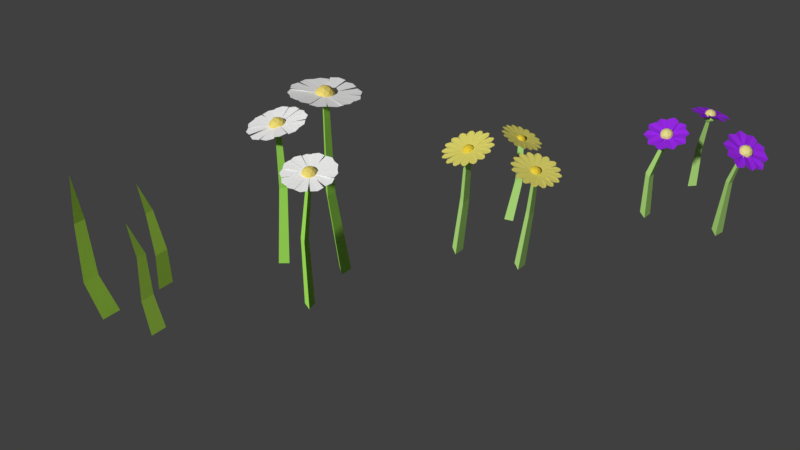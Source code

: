 # Source: flowerGrass.blend  (saved by Blender 2.79.0; exported with 4.5.12 LTS)
import bpy
from mathutils import Matrix  # noqa: F401  (used for matrix-valued properties, if any)

bpy.ops.wm.read_factory_settings(use_empty=True)
scene = bpy.context.scene
scene.name = 'Scene'

# ---- collections
col_collection_1 = bpy.data.collections.new('Collection 1'); scene.collection.children.link(col_collection_1)

# ---- materials (node trees are filled in below, after node groups)
mat_flowerstalk = bpy.data.materials.new('FlowerStalk')
mat_flowerstalk.alpha_threshold = 0.0
mat_flowerstalk.use_transparent_shadow = False
mat_flowerstalk.diffuse_color = (0.4746, 0.8, 0.2209, 1.0)
mat_flowerstalk.roughness = 0.5
mat_flowerstalk.specular_intensity = 0.0
mat_blossoms_002 = bpy.data.materials.new('Blossoms.002')
mat_blossoms_002.alpha_threshold = 0.0
mat_blossoms_002.use_transparent_shadow = False
mat_blossoms_002.diffuse_color = (0.3248, 0.02339, 0.8, 1.0)
mat_blossoms_002.roughness = 0.5
mat_blossoms_002.specular_intensity = 0.0
mat_core_002 = bpy.data.materials.new('Core.002')
mat_core_002.alpha_threshold = 0.0
mat_core_002.use_transparent_shadow = False
mat_core_002.diffuse_color = (0.8, 0.7196, 0.2568, 1.0)
mat_core_002.roughness = 0.5
mat_core_002.specular_intensity = 0.0
mat_blossoms = bpy.data.materials.new('Blossoms')
mat_blossoms.alpha_threshold = 0.0
mat_blossoms.use_transparent_shadow = False
mat_blossoms.diffuse_color = (0.8, 0.7314, 0.1603, 1.0)
mat_blossoms.roughness = 0.5
mat_core = bpy.data.materials.new('Core')
mat_core.alpha_threshold = 0.0
mat_core.use_transparent_shadow = False
mat_core.diffuse_color = (0.8, 0.5939, 0.04274, 1.0)
mat_core.roughness = 0.5
mat_core.specular_intensity = 0.0
mat_material_001 = bpy.data.materials.new('Material.001')
mat_material_001.alpha_threshold = 0.0
mat_material_001.use_transparent_shadow = False
mat_material_001.diffuse_color = (0.4726, 0.8, 0.09584, 1.0)
mat_material_001.roughness = 0.5
mat_material_001.specular_intensity = 0.0
mat_flowerstalk_001 = bpy.data.materials.new('FlowerStalk.001')
mat_flowerstalk_001.alpha_threshold = 0.0
mat_flowerstalk_001.use_transparent_shadow = False
mat_flowerstalk_001.diffuse_color = (0.3748, 0.8, 0.108, 1.0)
mat_flowerstalk_001.roughness = 0.5
mat_blossoms_001 = bpy.data.materials.new('Blossoms.001')
mat_blossoms_001.alpha_threshold = 0.0
mat_blossoms_001.use_transparent_shadow = False
mat_blossoms_001.diffuse_color = (1.0, 1.0, 1.0, 1.0)
mat_blossoms_001.roughness = 0.5
mat_blossoms_001.specular_intensity = 0.0
mat_core_001 = bpy.data.materials.new('Core.001')
mat_core_001.alpha_threshold = 0.0
mat_core_001.use_transparent_shadow = False
mat_core_001.diffuse_color = (0.8, 0.6545, 0.1583, 1.0)
mat_core_001.roughness = 0.5
mat_core_001.specular_intensity = 0.0

# ---- material node trees

# ---- world
world_world = bpy.data.worlds.new('World'); scene.world = world_world
world_world.color = (0.05088, 0.05088, 0.05088)
world_world.use_sun_shadow = False
world_world.sun_shadow_jitter_overblur = 0.0
world_world.cycles.sampling_method = 'MANUAL'

# ---- cameras
cam_camera_001 = bpy.data.cameras.new('Camera.001')
cam_camera_001.clip_end = 100.0
cam_camera_001.lens = 35.0
cam_camera_001.sensor_width = 32.0
cam_camera_001.sensor_height = 18.0
cam_camera_001.display_size = 2.0
cam_camera_001.dof.focus_distance = 0.0
cam_camera_001.dof.aperture_fstop = 128.0
cam_camera_001.dof.aperture_blades = 6

# ---- meshes
me_cylinder_005 = bpy.data.meshes.new('Cylinder.005')
me_cylinder_005.from_pydata([(-0.008511, -0.05115, -0.01182), (-0.0155, -0.0566, 0.05868), (-0.001182, -0.06384, -0.01182), (-0.009889, -0.06631, 0.05868), (-0.01584, -0.06384, -0.01182), (-0.02111, -0.06631, 0.05868), (-0.009779, -0.04939, 0.1248), (-0.0067, -0.05472, 0.1248), (-0.01286, -0.05472, 0.1248), (-0.006932, -0.04552, 0.1327), (-0.002874, -0.04744, 0.1317), (-0.01963, -0.05036, 0.1326), (-0.01589, -0.04694, 0.1339), (-0.01779, -0.06204, 0.129), (-0.02056, -0.05691, 0.1322), (-0.008611, -0.06394, 0.1327), (-0.0172, -0.05988, 0.1348), (-0.01562, -0.05063, 0.1373), (-0.006057, -0.04897, 0.1368), (-0.001727, -0.05719, 0.134), (-0.00934, -0.05754, 0.14), (-0.005641, -0.06365, 0.1273), (-0.01204, -0.06477, 0.1276), (2.569e-05, -0.05294, 0.1298), (-0.001031, -0.05914, 0.1281), (-0.01137, -0.05182, 0.1203), (-0.001551, -0.05466, 0.1245), (-0.006484, -0.04529, 0.1278), (-0.01737, -0.04718, 0.1283), (-0.01917, -0.05771, 0.1255), (-0.009393, -0.06234, 0.1231), (-0.002277, -0.05829, 0.1273), (-0.001349, -0.05285, 0.1288), (-0.01194, -0.06323, 0.1269), (-0.006323, -0.06225, 0.1266), (-0.01953, -0.05601, 0.1298), (-0.01699, -0.06084, 0.1281), (-0.01456, -0.04661, 0.132), (-0.01861, -0.05057, 0.1312), (-0.003894, -0.04802, 0.1305), (-0.00894, -0.04563, 0.1317), (-0.004278, -0.06155, 0.1337), (-0.01337, -0.06312, 0.1342), (-0.01749, -0.0553, 0.1369), (-0.01094, -0.04889, 0.1381), (-0.002776, -0.05275, 0.1361), (-0.008752, -0.06175, 0.1373), (-0.004706, -0.05779, 0.138), (-0.0138, -0.05936, 0.1385), (-0.01287, -0.05393, 0.1399), (-0.007251, -0.05295, 0.1397), (-0.005203, -0.06099, 0.1301), (0.0132, -0.06603, 0.128), (-0.003517, -0.05111, 0.1328), (0.01565, -0.0517, 0.1319), (-0.002487, -0.056, 0.13), (0.01957, -0.0593, 0.1283), (-0.01431, -0.06177, 0.1307), (-0.01352, -0.08045, 0.1264), (-0.004118, -0.05991, 0.1302), (0.001276, -0.07776, 0.1257), (-0.009015, -0.06242, 0.1288), (-0.005379, -0.08387, 0.1236), (-0.01753, -0.0535, 0.1342), (-0.03554, -0.05997, 0.1357), (-0.01323, -0.06244, 0.1312), (-0.02929, -0.07294, 0.1313), (-0.01734, -0.05852, 0.1315), (-0.03734, -0.06849, 0.1325), (-0.01008, -0.04799, 0.1349), (-0.02057, -0.03417, 0.1431), (-0.01775, -0.05486, 0.1337), (-0.03171, -0.04414, 0.1413), (-0.01542, -0.04968, 0.1339), (-0.02978, -0.03527, 0.1432), (-0.002769, -0.05267, 0.1324), (0.008675, -0.03807, 0.1373), (-0.01177, -0.04804, 0.1347), (-0.004388, -0.03136, 0.1406), (-0.006378, -0.0483, 0.1329), (0.004678, -0.02993, 0.1393), (-0.002103, -0.05637, 0.1298), (0.01602, -0.05036, 0.1318), (-0.006693, -0.04757, 0.1328), (0.009356, -0.03759, 0.1361), (-0.00266, -0.05074, 0.1303), (0.0174, -0.04135, 0.1335), (-0.009185, -0.063, 0.1285), (0.002672, -0.07782, 0.1256), (-0.001867, -0.05577, 0.1298), (0.01329, -0.06733, 0.1276), (-0.004152, -0.06049, 0.1276), (0.01171, -0.07598, 0.1247), (-0.01783, -0.05809, 0.1313), (-0.02906, -0.07353, 0.1293), (-0.008851, -0.06276, 0.129), (-0.01603, -0.08031, 0.126), (-0.01445, -0.06183, 0.1286), (-0.02526, -0.0812, 0.1257), (-0.01528, -0.04914, 0.1341), (-0.03311, -0.04397, 0.1389), (-0.01747, -0.05894, 0.1315), (-0.03629, -0.05818, 0.1351), (-0.01847, -0.05336, 0.132), (-0.03999, -0.04988, 0.137), (-0.005798, -0.04831, 0.133), (-0.005476, -0.03033, 0.1398), (-0.01606, -0.04971, 0.1337), (-0.02036, -0.03238, 0.1407), (-0.01127, -0.04676, 0.1329), (-0.0136, -0.02603, 0.1409), (-0.004619, -0.05916, 0.1227), (-0.01498, -0.06095, 0.1232), (-0.01967, -0.05204, 0.1263), (-0.01221, -0.04474, 0.1276), (-0.002909, -0.04913, 0.1254), (-0.01039, -0.05749, 0.1202), (-0.005779, -0.05297, 0.121), (-0.01614, -0.05477, 0.1216), (-0.01508, -0.04858, 0.1232), (-0.008679, -0.04747, 0.1229), (0.05234, 0.02414, -0.01936), (0.04758, 0.02198, 0.07428), (0.03692, 0.02682, -0.01936), (0.03891, 0.02348, 0.07428), (0.04695, 0.03884, -0.01936), (0.04454, 0.03023, 0.07428), (0.05411, 0.02443, 0.1265), (0.04882, 0.02535, 0.1265), (0.05226, 0.02947, 0.1265), (0.05667, 0.01715, 0.1326), (0.05226, 0.01636, 0.1346), (0.06333, 0.02917, 0.128), (0.06313, 0.02385, 0.1296), (0.05413, 0.03836, 0.1303), (0.06057, 0.03548, 0.1296), (0.04912, 0.03427, 0.139), (0.05845, 0.03593, 0.1347), (0.06336, 0.02681, 0.1341), (0.05706, 0.01951, 0.1379), (0.04826, 0.02412, 0.1409), (0.05736, 0.02892, 0.1423), (0.04366, 0.03236, 0.1357), (0.04789, 0.03725, 0.1332), (0.04637, 0.01945, 0.1366), (0.04309, 0.02556, 0.1371), (0.04885, 0.02574, 0.1222), (0.04329, 0.02207, 0.132), (0.05331, 0.01682, 0.1286), (0.06048, 0.02513, 0.1242), (0.0549, 0.03552, 0.1249), (0.04427, 0.03363, 0.1298), (0.04386, 0.02561, 0.1354), (0.04674, 0.02025, 0.1351), (0.04807, 0.03587, 0.132), (0.04437, 0.03157, 0.1343), (0.05873, 0.03413, 0.1278), (0.05356, 0.03684, 0.1295), (0.0611, 0.0228, 0.1285), (0.06161, 0.02877, 0.1274), (0.05191, 0.01754, 0.1333), (0.0574, 0.01851, 0.1308), (0.04784, 0.02949, 0.1411), (0.05383, 0.03644, 0.1375), (0.0622, 0.03205, 0.1346), (0.06138, 0.0224, 0.1365), (0.0525, 0.02082, 0.1405), (0.05319, 0.03231, 0.1419), (0.05268, 0.02635, 0.1431), (0.05867, 0.03329, 0.1394), (0.06156, 0.02793, 0.1391), (0.05785, 0.02364, 0.1413), (0.04642, 0.02968, 0.1373), (0.02968, 0.02285, 0.147), (0.05165, 0.01994, 0.1366), (0.03728, 0.008721, 0.146), (0.04685, 0.02365, 0.1367), (0.02858, 0.01306, 0.1479), (0.05293, 0.03593, 0.1335), (0.0407, 0.05189, 0.1375), (0.04626, 0.02807, 0.1376), (0.03103, 0.04049, 0.1434), (0.04761, 0.03331, 0.1348), (0.03148, 0.04997, 0.1406), (0.06136, 0.03058, 0.1316), (0.07201, 0.04724, 0.1262), (0.05211, 0.03584, 0.1347), (0.0586, 0.05487, 0.1307), (0.05713, 0.03493, 0.1314), (0.06719, 0.05588, 0.1259), (0.05915, 0.02118, 0.1339), (0.07842, 0.0153, 0.1301), (0.06054, 0.03193, 0.1316), (0.08044, 0.03089, 0.1268), (0.06152, 0.02596, 0.131), (0.08452, 0.02191, 0.1259), (0.05015, 0.02085, 0.1373), (0.05217, 0.0009349, 0.1417), (0.06019, 0.02227, 0.1328), (0.06672, 0.002985, 0.1352), (0.0551, 0.01924, 0.1342), (0.06012, -0.003779, 0.1382), (0.04623, 0.02375, 0.1369), (0.03754, 0.007326, 0.1455), (0.05561, 0.01879, 0.1337), (0.05115, 0.0001313, 0.1409), (0.04967, 0.01916, 0.1349), (0.04195, -0.001444, 0.1442), (0.04726, 0.03393, 0.1347), (0.03, 0.03969, 0.1441), (0.04639, 0.02308, 0.1368), (0.02873, 0.02395, 0.1472), (0.04435, 0.02867, 0.1356), (0.02384, 0.03257, 0.1472), (0.05751, 0.03486, 0.1307), (0.05686, 0.0553, 0.1293), (0.04747, 0.0335, 0.1352), (0.04229, 0.05332, 0.1358), (0.05165, 0.03613, 0.1317), (0.04822, 0.05977, 0.1312), (0.06176, 0.02539, 0.131), (0.07997, 0.03168, 0.1239), (0.05697, 0.03537, 0.1314), (0.07302, 0.04616, 0.1246), (0.06067, 0.0311, 0.1292), (0.08078, 0.04112, 0.1211), (0.05479, 0.01888, 0.1346), (0.06743, 0.002784, 0.1335), (0.06179, 0.02639, 0.1305), (0.0776, 0.01367, 0.1275), (0.05928, 0.02089, 0.1311), (0.07599, 0.003975, 0.1287), (0.04213, 0.02794, 0.1306), (0.04895, 0.03585, 0.1265), (0.05848, 0.03085, 0.1232), (0.05755, 0.01985, 0.1253), (0.04744, 0.01805, 0.1299), (0.04539, 0.03009, 0.1249), (0.04482, 0.0233, 0.1262), (0.05164, 0.03121, 0.122), (0.05492, 0.0251, 0.1216), (0.05071, 0.02021, 0.1242), (-0.04957, 0.03089, -0.00772), (-0.05714, 0.03194, 0.05677), (-0.06021, 0.03905, -0.00772), (-0.06528, 0.03819, 0.05677), (-0.04782, 0.04418, -0.00772), (-0.0558, 0.04212, 0.05677), (-0.04799, 0.03009, 0.1172), (-0.05209, 0.03324, 0.1172), (-0.04731, 0.03522, 0.1172), (-0.04894, 0.02558, 0.1244), (-0.05304, 0.02578, 0.1235), (-0.0399, 0.03411, 0.1244), (-0.04187, 0.02991, 0.1256), (-0.04554, 0.04334, 0.1211), (-0.04141, 0.03997, 0.124), (-0.05396, 0.04173, 0.1245), (-0.04529, 0.0413, 0.1264), (-0.04339, 0.03293, 0.1287), (-0.05089, 0.02819, 0.1282), (-0.05742, 0.03363, 0.1256), (-0.05111, 0.03658, 0.1311), (-0.05637, 0.04045, 0.1195), (-0.05135, 0.04364, 0.1198), (-0.05742, 0.02942, 0.1218), (-0.05869, 0.03502, 0.1203), (-0.04739, 0.03246, 0.1131), (-0.05668, 0.03142, 0.117), (-0.04924, 0.02523, 0.12), (-0.04069, 0.03063, 0.1205), (-0.04286, 0.04017, 0.1178), (-0.05274, 0.04065, 0.1157), (-0.05734, 0.03475, 0.1195), (-0.05622, 0.02983, 0.1209), (-0.0509, 0.0423, 0.1191), (-0.05531, 0.03951, 0.1189), (-0.04196, 0.03885, 0.1218), (-0.0458, 0.04205, 0.1203), (-0.04288, 0.02917, 0.1238), (-0.04084, 0.03393, 0.1231), (-0.05238, 0.02663, 0.1224), (-0.04728, 0.02638, 0.1235), (-0.05679, 0.0382, 0.1254), (-0.04965, 0.04271, 0.1258), (-0.04344, 0.03754, 0.1283), (-0.04673, 0.02983, 0.1294), (-0.05498, 0.03024, 0.1276), (-0.05308, 0.03993, 0.1286), (-0.05511, 0.03517, 0.1293), (-0.04798, 0.03968, 0.1297), (-0.04686, 0.03476, 0.1311), (-0.05127, 0.03197, 0.1308), (-0.05581, 0.03805, 0.1221), (-0.07313, 0.03588, 0.1202), (-0.05378, 0.02911, 0.1245), (-0.07019, 0.02291, 0.1238), (-0.05636, 0.03288, 0.122), (-0.07616, 0.02796, 0.1205), (-0.04838, 0.04189, 0.1227), (-0.05559, 0.05741, 0.1187), (-0.05635, 0.03676, 0.1222), (-0.06715, 0.04996, 0.118), (-0.05309, 0.04059, 0.1209), (-0.06366, 0.05745, 0.1161), (-0.04277, 0.03603, 0.1258), (-0.02982, 0.0478, 0.1272), (-0.04953, 0.04208, 0.1231), (-0.03963, 0.05658, 0.1232), (-0.04469, 0.04021, 0.1234), (-0.03127, 0.05563, 0.1243), (-0.04715, 0.02877, 0.1265), (-0.03345, 0.02075, 0.134), (-0.04306, 0.03726, 0.1254), (-0.02751, 0.03308, 0.1324), (-0.04322, 0.03207, 0.1256), (-0.02605, 0.0249, 0.1341), (-0.05496, 0.03017, 0.1242), (-0.05953, 0.01383, 0.1287), (-0.04573, 0.0294, 0.1263), (-0.04614, 0.01272, 0.1317), (-0.05038, 0.02774, 0.1247), (-0.0533, 0.008347, 0.1305), (-0.05682, 0.03306, 0.1218), (-0.07003, 0.02164, 0.1236), (-0.04986, 0.02723, 0.1246), (-0.05994, 0.01318, 0.1276), (-0.05438, 0.0285, 0.1223), (-0.06805, 0.01355, 0.1252), (-0.05315, 0.04114, 0.1206), (-0.06835, 0.04953, 0.118), (-0.05681, 0.03247, 0.1218), (-0.07366, 0.03695, 0.1198), (-0.05653, 0.03726, 0.1198), (-0.07535, 0.04481, 0.1171), (-0.04412, 0.04002, 0.1232), (-0.04003, 0.05699, 0.1214), (-0.05335, 0.04082, 0.1211), (-0.05341, 0.05817, 0.1184), (-0.04829, 0.04199, 0.1208), (-0.04593, 0.06215, 0.1181), (-0.04315, 0.03156, 0.1257), (-0.02627, 0.03342, 0.1302), (-0.04472, 0.0406, 0.1233), (-0.02855, 0.04655, 0.1267), (-0.04193, 0.03624, 0.1238), (-0.02253, 0.04083, 0.1284), (-0.05087, 0.02754, 0.1248), (-0.04486, 0.01223, 0.1309), (-0.0427, 0.03232, 0.1254), (-0.033, 0.01917, 0.1318), (-0.04571, 0.02814, 0.1246), (-0.03648, 0.01144, 0.132), (-0.05566, 0.0363, 0.1153), (-0.04754, 0.04144, 0.1158), (-0.04046, 0.03555, 0.1186), (-0.04421, 0.02676, 0.1198), (-0.05361, 0.02723, 0.1178), (-0.0502, 0.0369, 0.113), (-0.05252, 0.03148, 0.1138), (-0.0444, 0.03662, 0.1143), (-0.04312, 0.03101, 0.1158), (-0.04815, 0.02784, 0.1155)], [], [(0, 1, 3, 2), (2, 3, 5, 4), (1, 5, 8, 6), (4, 5, 1, 0), (5, 3, 7, 8), (3, 1, 6, 7), (24, 26, 23), (22, 30, 21), (14, 29, 13), (12, 28, 11), (10, 27, 9), (24, 111, 26), (21, 111, 24), (21, 30, 111), (22, 112, 30), (13, 112, 22), (13, 29, 112), (14, 113, 29), (11, 113, 14), (11, 28, 113), (12, 114, 28), (15, 41, 46), (16, 42, 48), (17, 43, 49), (18, 44, 50), (19, 45, 47), (47, 50, 20), (47, 45, 50), (45, 18, 50), (50, 49, 20), (50, 44, 49), (44, 17, 49), (49, 48, 20), (49, 43, 48), (43, 16, 48), (48, 46, 20), (48, 42, 46), (42, 15, 46), (46, 47, 20), (46, 41, 47), (41, 19, 47), (32, 45, 19), (32, 39, 45), (39, 18, 45), (40, 44, 18), (40, 37, 44), (37, 17, 44), (38, 43, 17), (38, 35, 43), (35, 16, 43), (36, 42, 16), (36, 33, 42), (33, 15, 42), (34, 41, 15), (34, 31, 41), (31, 19, 41), (39, 40, 18), (9, 114, 12), (9, 27, 114), (37, 38, 17), (10, 115, 27), (23, 115, 10), (35, 36, 16), (23, 26, 115), (111, 117, 26), (33, 34, 15), (116, 117, 111), (116, 25, 117), (31, 32, 19), (112, 116, 30), (118, 116, 112), (118, 25, 116), (113, 118, 29), (119, 118, 113), (119, 25, 118), (114, 119, 28), (120, 119, 114), (120, 25, 119), (115, 120, 27), (117, 120, 115), (117, 25, 120), (26, 117, 115), (27, 120, 114), (28, 119, 113), (29, 118, 112), (30, 116, 111), (55, 56, 54, 53), (51, 52, 56, 55), (61, 62, 60, 59), (57, 58, 62, 61), (67, 68, 66, 65), (63, 64, 68, 67), (73, 74, 72, 71), (69, 70, 74, 73), (79, 80, 78, 77), (75, 76, 80, 79), (85, 86, 84, 83), (81, 82, 86, 85), (91, 92, 90, 89), (87, 88, 92, 91), (97, 98, 96, 95), (93, 94, 98, 97), (103, 104, 102, 101), (99, 100, 104, 103), (109, 110, 108, 107), (105, 106, 110, 109), (121, 122, 124, 123), (123, 124, 126, 125), (122, 126, 129, 127), (125, 126, 122, 121), (126, 124, 128, 129), (124, 122, 127, 128), (145, 147, 144), (143, 151, 142), (135, 150, 134), (133, 149, 132), (131, 148, 130), (145, 232, 147), (142, 232, 145), (142, 151, 232), (143, 233, 151), (134, 233, 143), (134, 150, 233), (135, 234, 150), (132, 234, 135), (132, 149, 234), (133, 235, 149), (136, 162, 167), (137, 163, 169), (138, 164, 170), (139, 165, 171), (140, 166, 168), (168, 171, 141), (168, 166, 171), (166, 139, 171), (171, 170, 141), (171, 165, 170), (165, 138, 170), (170, 169, 141), (170, 164, 169), (164, 137, 169), (169, 167, 141), (169, 163, 167), (163, 136, 167), (167, 168, 141), (167, 162, 168), (162, 140, 168), (153, 166, 140), (153, 160, 166), (160, 139, 166), (161, 165, 139), (161, 158, 165), (158, 138, 165), (159, 164, 138), (159, 156, 164), (156, 137, 164), (157, 163, 137), (157, 154, 163), (154, 136, 163), (155, 162, 136), (155, 152, 162), (152, 140, 162), (160, 161, 139), (130, 235, 133), (130, 148, 235), (158, 159, 138), (131, 236, 148), (144, 236, 131), (156, 157, 137), (144, 147, 236), (232, 238, 147), (154, 155, 136), (237, 238, 232), (237, 146, 238), (152, 153, 140), (233, 237, 151), (239, 237, 233), (239, 146, 237), (234, 239, 150), (240, 239, 234), (240, 146, 239), (235, 240, 149), (241, 240, 235), (241, 146, 240), (236, 241, 148), (238, 241, 236), (238, 146, 241), (147, 238, 236), (148, 241, 235), (149, 240, 234), (150, 239, 233), (151, 237, 232), (176, 177, 175, 174), (172, 173, 177, 176), (182, 183, 181, 180), (178, 179, 183, 182), (188, 189, 187, 186), (184, 185, 189, 188), (194, 195, 193, 192), (190, 191, 195, 194), (200, 201, 199, 198), (196, 197, 201, 200), (206, 207, 205, 204), (202, 203, 207, 206), (212, 213, 211, 210), (208, 209, 213, 212), (218, 219, 217, 216), (214, 215, 219, 218), (224, 225, 223, 222), (220, 221, 225, 224), (230, 231, 229, 228), (226, 227, 231, 230), (242, 243, 245, 244), (244, 245, 247, 246), (243, 247, 250, 248), (246, 247, 243, 242), (247, 245, 249, 250), (245, 243, 248, 249), (266, 268, 265), (264, 272, 263), (256, 271, 255), (254, 270, 253), (252, 269, 251), (266, 353, 268), (263, 353, 266), (263, 272, 353), (264, 354, 272), (255, 354, 264), (255, 271, 354), (256, 355, 271), (253, 355, 256), (253, 270, 355), (254, 356, 270), (257, 283, 288), (258, 284, 290), (259, 285, 291), (260, 286, 292), (261, 287, 289), (289, 292, 262), (289, 287, 292), (287, 260, 292), (292, 291, 262), (292, 286, 291), (286, 259, 291), (291, 290, 262), (291, 285, 290), (285, 258, 290), (290, 288, 262), (290, 284, 288), (284, 257, 288), (288, 289, 262), (288, 283, 289), (283, 261, 289), (274, 287, 261), (274, 281, 287), (281, 260, 287), (282, 286, 260), (282, 279, 286), (279, 259, 286), (280, 285, 259), (280, 277, 285), (277, 258, 285), (278, 284, 258), (278, 275, 284), (275, 257, 284), (276, 283, 257), (276, 273, 283), (273, 261, 283), (281, 282, 260), (251, 356, 254), (251, 269, 356), (279, 280, 259), (252, 357, 269), (265, 357, 252), (277, 278, 258), (265, 268, 357), (353, 359, 268), (275, 276, 257), (358, 359, 353), (358, 267, 359), (273, 274, 261), (354, 358, 272), (360, 358, 354), (360, 267, 358), (355, 360, 271), (361, 360, 355), (361, 267, 360), (356, 361, 270), (362, 361, 356), (362, 267, 361), (357, 362, 269), (359, 362, 357), (359, 267, 362), (268, 359, 357), (269, 362, 356), (270, 361, 355), (271, 360, 354), (272, 358, 353), (297, 298, 296, 295), (293, 294, 298, 297), (303, 304, 302, 301), (299, 300, 304, 303), (309, 310, 308, 307), (305, 306, 310, 309), (315, 316, 314, 313), (311, 312, 316, 315), (321, 322, 320, 319), (317, 318, 322, 321), (327, 328, 326, 325), (323, 324, 328, 327), (333, 334, 332, 331), (329, 330, 334, 333), (339, 340, 338, 337), (335, 336, 340, 339), (345, 346, 344, 343), (341, 342, 346, 345), (351, 352, 350, 349), (347, 348, 352, 351)])
me_cylinder_005.polygons.foreach_set('material_index', [0, 0, 0, 0, 0, 0, 0, 0, 0, 0, 0, 0, 0, 0, 0, 0, 0, 0, 0, 0, 0, 2, 2, 2, 2, 2, 2, 2, 2, 2, 2, 2, 2, 2, 2, 2, 2, 2, 2, 2, 2, 2, 2, 2, 2, 2, 2, 2, 2, 2, 2, 2, 2, 2, 2, 2, 2, 0, 0, 2, 0, 0, 2, 0, 0, 2, 0, 0, 2, 0, 0, 0, 0, 0, 0, 0, 0, 0, 0, 0, 0, 0, 0, 0, 0, 0, 1, 1, 1, 1, 1, 1, 1, 1, 1, 1, 1, 1, 1, 1, 1, 1, 1, 1, 1, 1, 0, 0, 0, 0, 0, 0, 0, 0, 0, 0, 0, 0, 0, 0, 0, 0, 0, 0, 0, 0, 0, 2, 2, 2, 2, 2, 2, 2, 2, 2, 2, 2, 2, 2, 2, 2, 2, 2, 2, 2, 2, 2, 2, 2, 2, 2, 2, 2, 2, 2, 2, 2, 2, 2, 2, 2, 2, 0, 0, 2, 0, 0, 2, 0, 0, 2, 0, 0, 2, 0, 0, 0, 0, 0, 0, 0, 0, 0, 0, 0, 0, 0, 0, 0, 0, 0, 1, 1, 1, 1, 1, 1, 1, 1, 1, 1, 1, 1, 1, 1, 1, 1, 1, 1, 1, 1, 0, 0, 0, 0, 0, 0, 0, 0, 0, 0, 0, 0, 0, 0, 0, 0, 0, 0, 0, 0, 0, 2, 2, 2, 2, 2, 2, 2, 2, 2, 2, 2, 2, 2, 2, 2, 2, 2, 2, 2, 2, 2, 2, 2, 2, 2, 2, 2, 2, 2, 2, 2, 2, 2, 2, 2, 2, 0, 0, 2, 0, 0, 2, 0, 0, 2, 0, 0, 2, 0, 0, 0, 0, 0, 0, 0, 0, 0, 0, 0, 0, 0, 0, 0, 0, 0, 1, 1, 1, 1, 1, 1, 1, 1, 1, 1, 1, 1, 1, 1, 1, 1, 1, 1, 1, 1])
me_cylinder_005.materials.append(mat_flowerstalk)
me_cylinder_005.materials.append(mat_blossoms_002)
me_cylinder_005.materials.append(mat_core_002)
me_cylinder_005.use_remesh_preserve_volume = False
me_cylinder_005.use_remesh_preserve_attributes = False
me_cylinder_005.use_mirror_vertex_groups = False
me_cylinder_005.update()
me_cylinder_003 = bpy.data.meshes.new('Cylinder.003')
me_cylinder_003.from_pydata([(-0.008396, -0.05087, -0.01936), (-0.01365, -0.04463, 0.06909), (-0.0005688, -0.06442, -0.01936), (-0.007395, -0.05547, 0.06909), (-0.01622, -0.06442, -0.01936), (-0.01991, -0.05547, 0.06909), (-0.008396, -0.04737, 0.1571), (-0.003802, -0.05533, 0.1571), (-0.01299, -0.05533, 0.1571), (-0.008072, -0.04259, 0.1625), (-0.001884, -0.04487, 0.1622), (-0.01844, -0.04908, 0.1596), (-0.01439, -0.0442, 0.1615), (-0.01496, -0.06066, 0.1562), (-0.01865, -0.05536, 0.1576), (-0.006569, -0.06001, 0.1591), (-0.01453, -0.05708, 0.1594), (-0.01425, -0.04898, 0.162), (-0.006116, -0.04692, 0.1633), (-0.001366, -0.05373, 0.1615), (-0.008863, -0.05453, 0.1649), (-0.002454, -0.06133, 0.157), (-0.008776, -0.06294, 0.156), (0.001805, -0.05017, 0.1609), (0.001588, -0.05646, 0.1589), (-0.00772, -0.04993, 0.1502), (0.001409, -0.05201, 0.1558), (-0.004868, -0.043, 0.1581), (-0.01562, -0.04573, 0.1564), (-0.01599, -0.05643, 0.153), (-0.005468, -0.06031, 0.1526), (-0.0007536, -0.05518, 0.1577), (-0.0005888, -0.05042, 0.1592), (-0.008596, -0.06008, 0.1556), (-0.003812, -0.05887, 0.1563), (-0.01607, -0.05435, 0.1568), (-0.01328, -0.05836, 0.1558), (-0.01285, -0.0459, 0.1597), (-0.01591, -0.04959, 0.1583), (-0.003381, -0.04641, 0.1603), (-0.008063, -0.04469, 0.1605), (-0.003201, -0.05766, 0.1607), (-0.01094, -0.05963, 0.1595), (-0.01546, -0.05314, 0.1612), (-0.01051, -0.04717, 0.1635), (-0.002935, -0.04996, 0.1632), (-0.007608, -0.05813, 0.1627), (-0.00455, -0.05444, 0.1641), (-0.01229, -0.0564, 0.1629), (-0.01213, -0.05165, 0.1644), (-0.007342, -0.05043, 0.1651), (-0.00196, -0.05665, 0.1583), (0.02178, -0.06037, 0.1608), (-0.001735, -0.05017, 0.1603), (0.02214, -0.05004, 0.164), (0.02683, -0.05718, 0.1621), (0.02695, -0.05374, 0.1632), (-0.003915, -0.05864, 0.1576), (0.01705, -0.07069, 0.1575), (-0.001182, -0.05277, 0.1596), (0.0214, -0.06133, 0.1607), (0.02301, -0.06957, 0.1583), (0.02446, -0.06645, 0.1594), (-0.006521, -0.05977, 0.157), (0.008605, -0.07845, 0.1544), (-0.001665, -0.05535, 0.1588), (0.01635, -0.0714, 0.1572), (0.01462, -0.07955, 0.1545), (0.0172, -0.0772, 0.1554), (-0.009392, -0.05988, 0.1568), (-0.002289, -0.08254, 0.1522), (-0.003121, -0.05755, 0.158), (0.007708, -0.07883, 0.1542), (0.002917, -0.08571, 0.1516), (0.006249, -0.08447, 0.1523), (-0.01224, -0.05892, 0.157), (-0.01462, -0.08253, 0.1521), (-0.005457, -0.05913, 0.1575), (-0.003816, -0.08285, 0.1529), (-0.01107, -0.08738, 0.151), (-0.007466, -0.08749, 0.1512), (-0.01459, -0.05676, 0.1573), (-0.02665, -0.07705, 0.1521), (-0.008441, -0.05963, 0.1569), (-0.01685, -0.08162, 0.1514), (-0.02546, -0.0828, 0.1503), (-0.02219, -0.08432, 0.1501), (-0.01579, -0.05418, 0.158), (-0.03488, -0.06848, 0.1541), (-0.01118, -0.05904, 0.1569), (-0.02754, -0.07624, 0.1522), (-0.03605, -0.07419, 0.1522), (-0.0336, -0.07677, 0.1516), (-0.01588, -0.05137, 0.1589), (-0.03916, -0.0576, 0.157), (-0.01351, -0.0575, 0.1571), (-0.03537, -0.06737, 0.1542), (-0.04251, -0.0624, 0.1552), (-0.04125, -0.06565, 0.1543), (-0.01487, -0.04879, 0.1598), (-0.03889, -0.04624, 0.1608), (-0.01507, -0.05527, 0.1578), (-0.03921, -0.05657, 0.1575), (-0.04392, -0.04944, 0.1594), (-0.04403, -0.05288, 0.1583), (-0.01289, -0.04679, 0.1606), (-0.03411, -0.03588, 0.1646), (-0.01564, -0.05266, 0.1586), (-0.0385, -0.04523, 0.1613), (-0.04008, -0.03699, 0.1638), (-0.04154, -0.04011, 0.1627), (-0.01023, -0.04564, 0.1612), (-0.02545, -0.02799, 0.1676), (-0.01513, -0.05001, 0.1594), (-0.03327, -0.03495, 0.1648), (-0.03146, -0.02682, 0.1675), (-0.03407, -0.02914, 0.1665), (-0.00733, -0.0456, 0.1615), (-0.01442, -0.02411, 0.1701), (-0.01364, -0.04785, 0.1603), (-0.02448, -0.02769, 0.1682), (-0.01959, -0.0209, 0.1708), (-0.02294, -0.02209, 0.1701), (-0.004513, -0.04657, 0.1613), (-0.002139, -0.02429, 0.1703), (-0.01129, -0.04629, 0.1608), (-0.01295, -0.02383, 0.1696), (-0.005638, -0.01941, 0.1715), (-0.00924, -0.01926, 0.1713), (-0.002236, -0.04866, 0.1608), (0.009516, -0.02953, 0.1698), (-0.008389, -0.0458, 0.1613), (-0.000291, -0.02497, 0.1705), (0.008319, -0.02378, 0.1715), (0.00505, -0.02226, 0.1717), (-0.001019, -0.05149, 0.1602), (0.01809, -0.03901, 0.1684), (-0.005501, -0.04653, 0.1614), (0.01094, -0.03109, 0.1703), (0.01939, -0.03338, 0.1704), (0.01701, -0.03074, 0.171), (-0.0009595, -0.05416, 0.1592), (0.02213, -0.04937, 0.1646), (-0.003239, -0.048, 0.161), (0.01849, -0.03955, 0.1674), (0.02556, -0.04462, 0.1663), (0.02435, -0.04134, 0.1673), (-0.0009065, -0.05676, 0.1533), (-0.01114, -0.05935, 0.1517), (-0.01711, -0.05079, 0.1539), (-0.01057, -0.04289, 0.1569), (-0.0005543, -0.04658, 0.1566), (-0.006272, -0.05553, 0.1501), (-0.00223, -0.05065, 0.1519), (-0.01246, -0.05325, 0.1503), (-0.01224, -0.04696, 0.1523), (-0.00592, -0.04536, 0.1533), (0.0518, 0.02017, -0.01016), (0.04748, 0.02516, 0.08193), (0.05909, 0.007539, -0.01016), (0.05268, 0.01615, 0.08193), (0.04451, 0.007539, -0.01016), (0.04227, 0.01615, 0.08193), (0.0518, 0.02259, 0.1543), (0.05535, 0.01644, 0.1543), (0.04825, 0.01644, 0.1543), (0.05204, 0.0281, 0.1549), (0.05779, 0.02595, 0.1546), (0.0424, 0.02172, 0.1567), (0.04616, 0.02648, 0.1557), (0.04563, 0.01054, 0.1579), (0.0422, 0.01563, 0.1575), (0.05374, 0.01204, 0.1587), (0.04633, 0.01481, 0.1591), (0.0466, 0.02265, 0.158), (0.05417, 0.02473, 0.157), (0.05858, 0.01817, 0.1574), (0.05224, 0.01896, 0.1617), (0.05726, 0.01, 0.1568), (0.05138, 0.008389, 0.1576), (0.06122, 0.02086, 0.155), (0.06102, 0.01477, 0.1558), (0.05086, 0.01709, 0.1475), (0.06018, 0.01732, 0.1515), (0.05434, 0.02599, 0.151), (0.04434, 0.02324, 0.1523), (0.04399, 0.01288, 0.1537), (0.05378, 0.009221, 0.1532), (0.05864, 0.01546, 0.1547), (0.05879, 0.02007, 0.1541), (0.05135, 0.01063, 0.1561), (0.0558, 0.01185, 0.1555), (0.0444, 0.01611, 0.156), (0.04699, 0.01226, 0.1563), (0.04739, 0.02432, 0.1547), (0.04455, 0.02072, 0.1554), (0.0562, 0.02392, 0.1539), (0.05184, 0.02554, 0.1541), (0.05696, 0.01458, 0.1586), (0.04976, 0.0126, 0.1595), (0.04556, 0.01884, 0.1591), (0.05017, 0.02467, 0.1579), (0.05721, 0.02204, 0.1576), (0.05324, 0.01505, 0.1611), (0.05608, 0.01865, 0.1603), (0.04888, 0.01667, 0.1613), (0.04904, 0.02128, 0.1607), (0.05349, 0.0225, 0.1601), (0.05768, 0.01445, 0.1559), (0.08004, 0.01178, 0.1557), (0.05789, 0.02073, 0.1551), (0.08037, 0.02178, 0.1544), (0.08472, 0.0149, 0.1548), (0.08483, 0.01823, 0.1543), (0.05588, 0.01253, 0.1564), (0.07568, 0.001861, 0.1577), (0.05842, 0.01824, 0.1554), (0.07973, 0.01097, 0.1561), (0.08122, 0.003005, 0.157), (0.08257, 0.006043, 0.1565), (0.05345, 0.01141, 0.1568), (0.06783, -0.005731, 0.1595), (0.05797, 0.01573, 0.1558), (0.07503, 0.001165, 0.1579), (0.07342, -0.006743, 0.1591), (0.07582, -0.004444, 0.1586), (0.05078, 0.01128, 0.1571), (0.05769, -0.009799, 0.161), (0.05661, 0.01359, 0.1562), (0.06699, -0.006109, 0.1596), (0.06254, -0.01281, 0.161), (0.06564, -0.01158, 0.1605), (0.04816, 0.01224, 0.1574), (0.04635, -0.009585, 0.1629), (0.05447, 0.01212, 0.1568), (0.0564, -0.009787, 0.1619), (0.04967, -0.0142, 0.1633), (0.05303, -0.01427, 0.163), (0.04595, 0.01424, 0.1572), (0.03504, -0.004714, 0.1626), (0.05167, 0.01152, 0.157), (0.04416, -0.009049, 0.1623), (0.03615, -0.01027, 0.1632), (0.03919, -0.01172, 0.1631), (0.04483, 0.01674, 0.157), (0.02738, 0.0035, 0.1623), (0.04911, 0.01207, 0.1572), (0.03421, -0.003938, 0.1626), (0.0263, -0.002036, 0.1631), (0.02857, -0.004516, 0.1632), (0.04474, 0.01944, 0.1566), (0.02338, 0.01392, 0.1611), (0.04695, 0.01353, 0.1571), (0.0269, 0.004496, 0.162), (0.02026, 0.009235, 0.162), (0.02143, 0.006093, 0.1623), (0.04569, 0.02196, 0.1562), (0.02366, 0.025, 0.1598), (0.0455, 0.01569, 0.157), (0.02336, 0.01499, 0.1611), (0.01898, 0.02186, 0.1607), (0.01888, 0.01852, 0.1611), (0.04754, 0.02394, 0.1558), (0.02814, 0.03516, 0.1582), (0.04498, 0.01823, 0.1568), (0.02405, 0.02606, 0.1598), (0.02259, 0.03404, 0.1589), (0.02123, 0.031, 0.1594), (0.05001, 0.02505, 0.1554), (0.03616, 0.04281, 0.1562), (0.04544, 0.02077, 0.1564), (0.02889, 0.03599, 0.1578), (0.03057, 0.04387, 0.1566), (0.02815, 0.0416, 0.1572), (0.05272, 0.02516, 0.1552), (0.04648, 0.04683, 0.1551), (0.04685, 0.02292, 0.156), (0.03713, 0.04327, 0.1565), (0.04169, 0.04992, 0.1552), (0.03857, 0.04873, 0.1556), (0.05531, 0.02419, 0.1549), (0.0578, 0.04651, 0.1534), (0.04901, 0.0244, 0.1555), (0.04775, 0.04684, 0.1543), (0.05454, 0.05118, 0.153), (0.05119, 0.05129, 0.1533), (0.05744, 0.02221, 0.155), (0.06868, 0.04165, 0.1532), (0.05172, 0.02492, 0.1552), (0.05956, 0.04597, 0.1535), (0.06757, 0.0472, 0.1526), (0.06453, 0.04865, 0.1527), (0.0586, 0.01955, 0.1554), (0.07678, 0.03289, 0.1543), (0.05443, 0.02432, 0.1552), (0.07014, 0.04049, 0.154), (0.07802, 0.03841, 0.1536), (0.0758, 0.04095, 0.1535), (0.05863, 0.0169, 0.1556), (0.08041, 0.02256, 0.1545), (0.05651, 0.02284, 0.155), (0.07703, 0.03203, 0.1536), (0.0836, 0.0272, 0.1536), (0.08247, 0.03035, 0.1533), (0.05791, 0.0124, 0.1517), (0.04839, 0.009786, 0.153), (0.04284, 0.01802, 0.1524), (0.04892, 0.02573, 0.1508), (0.05824, 0.02225, 0.1504), (0.05243, 0.01226, 0.1493), (0.05619, 0.01703, 0.1483), (0.04667, 0.01441, 0.1496), (0.04688, 0.0205, 0.1488), (0.05275, 0.02212, 0.148), (-0.04159, 0.0356, -0.01218), (-0.03903, 0.0419, 0.06152), (-0.04854, 0.02457, -0.01218), (-0.0446, 0.03308, 0.06152), (-0.05462, 0.03611, -0.01218), (-0.04946, 0.04231, 0.06152), (-0.03901, 0.03696, 0.1349), (-0.04309, 0.03049, 0.1349), (-0.04666, 0.03726, 0.1349), (-0.03759, 0.04127, 0.1342), (-0.03455, 0.03696, 0.1358), (-0.04804, 0.0417, 0.1341), (-0.04274, 0.04308, 0.1335), (-0.05169, 0.03252, 0.1375), (-0.05146, 0.03767, 0.1356), (-0.04521, 0.03001, 0.1401), (-0.04913, 0.03555, 0.1381), (-0.04473, 0.04074, 0.1361), (-0.03809, 0.03841, 0.137), (-0.0384, 0.03178, 0.1394), (-0.04309, 0.03644, 0.1412), (-0.0435, 0.0264, 0.1397), (-0.04865, 0.02821, 0.1391), (-0.03478, 0.03181, 0.1377), (-0.0382, 0.02777, 0.1392), (-0.04316, 0.032, 0.1292), (-0.03691, 0.02886, 0.135), (-0.03651, 0.03763, 0.1318), (-0.04527, 0.04071, 0.1307), (-0.05109, 0.03385, 0.1332), (-0.04592, 0.02652, 0.1359), (-0.0394, 0.0291, 0.1376), (-0.03682, 0.03215, 0.1364), (-0.04731, 0.02943, 0.1375), (-0.04341, 0.02806, 0.138), (-0.04943, 0.03659, 0.1348), (-0.04961, 0.03269, 0.1363), (-0.04284, 0.04068, 0.1333), (-0.04685, 0.03964, 0.1337), (-0.03664, 0.03605, 0.135), (-0.03894, 0.03931, 0.1338), (-0.04157, 0.03028, 0.1405), (-0.04788, 0.0325, 0.1397), (-0.04759, 0.03881, 0.1374), (-0.04111, 0.04049, 0.1367), (-0.03739, 0.03522, 0.1386), (-0.04434, 0.03302, 0.1416), (-0.04033, 0.03406, 0.1412), (-0.04663, 0.03628, 0.1404), (-0.04405, 0.03933, 0.1392), (-0.04015, 0.03796, 0.1397), (-0.04077, 0.02915, 0.1385), (-0.02614, 0.01671, 0.1445), (-0.03725, 0.03331, 0.1369), (-0.02052, 0.02333, 0.142), (-0.02104, 0.0165, 0.1445), (-0.01917, 0.0187, 0.1437), (-0.04313, 0.02876, 0.1387), (-0.03468, 0.01221, 0.1465), (-0.03821, 0.03138, 0.1377), (-0.02683, 0.01639, 0.1449), (-0.03002, 0.01024, 0.1472), (-0.02741, 0.01164, 0.1466), (-0.0455, 0.0292, 0.1385), (-0.04448, 0.01094, 0.147), (-0.03988, 0.0299, 0.1382), (-0.03553, 0.01206, 0.1465), (-0.04094, 0.007481, 0.1482), (-0.03796, 0.007854, 0.1481), (-0.04751, 0.03043, 0.1381), (-0.05404, 0.01319, 0.1462), (-0.04202, 0.02912, 0.1385), (-0.04529, 0.01109, 0.1469), (-0.05213, 0.008745, 0.1478), (-0.04921, 0.008047, 0.1481), (-0.04893, 0.03242, 0.1375), (-0.06229, 0.01914, 0.1448), (-0.0444, 0.02922, 0.1387), (-0.05508, 0.01403, 0.1466), (-0.06237, 0.01439, 0.1466), (-0.05996, 0.01269, 0.1472), (-0.04945, 0.03483, 0.1365), (-0.06782, 0.02784, 0.1409), (-0.04674, 0.03016, 0.1382), (-0.0635, 0.02039, 0.1436), (-0.07, 0.02352, 0.1425), (-0.06856, 0.02103, 0.1434), (-0.04892, 0.03707, 0.1357), (-0.06899, 0.0372, 0.1374), (-0.0483, 0.03179, 0.1376), (-0.06801, 0.02878, 0.1405), (-0.07275, 0.03398, 0.1386), (-0.07243, 0.03117, 0.1397), (-0.04753, 0.03895, 0.1349), (-0.06628, 0.04622, 0.1339), (-0.0491, 0.03384, 0.1368), (-0.06878, 0.03808, 0.137), (-0.07107, 0.04457, 0.1346), (-0.07191, 0.04186, 0.1356), (-0.04549, 0.0402, 0.1345), (-0.06016, 0.05364, 0.1313), (-0.04899, 0.03603, 0.136), (-0.06575, 0.047, 0.1338), (-0.06525, 0.05383, 0.1313), (-0.06712, 0.05161, 0.1321), (-0.04309, 0.04064, 0.1343), (-0.05146, 0.05838, 0.1297), (-0.04802, 0.03803, 0.1353), (-0.05932, 0.05422, 0.1313), (-0.05611, 0.06036, 0.129), (-0.05873, 0.05898, 0.1296), (-0.04068, 0.04016, 0.1345), (-0.04148, 0.05955, 0.129), (-0.0463, 0.03951, 0.1347), (-0.05045, 0.05852, 0.1295), (-0.04498, 0.06304, 0.1278), (-0.04797, 0.0627, 0.1279), (-0.03866, 0.03891, 0.135), (-0.03185, 0.05728, 0.1302), (-0.04414, 0.0403, 0.1345), (-0.04058, 0.05949, 0.1294), (-0.03369, 0.06177, 0.1286), (-0.0366, 0.0625, 0.1284), (-0.03727, 0.03694, 0.1356), (-0.02369, 0.0513, 0.1318), (-0.04176, 0.0402, 0.1344), (-0.03084, 0.0565, 0.1299), (-0.02356, 0.05607, 0.13), (-0.02594, 0.05781, 0.1293), (-0.0368, 0.03456, 0.1365), (-0.01841, 0.04268, 0.1351), (-0.03951, 0.03923, 0.1348), (-0.02273, 0.05013, 0.1324), (-0.01624, 0.04701, 0.1335), (-0.01768, 0.04949, 0.1326), (-0.0374, 0.03222, 0.1375), (-0.01731, 0.03293, 0.1395), (-0.03787, 0.03752, 0.1356), (-0.01807, 0.04139, 0.1364), (-0.01346, 0.03611, 0.1384), (-0.01372, 0.03892, 0.1374), (-0.03878, 0.03036, 0.1381), (-0.02012, 0.02392, 0.1421), (-0.03713, 0.03545, 0.1362), (-0.01749, 0.03203, 0.1391), (-0.0153, 0.02549, 0.1415), (-0.01443, 0.0282, 0.1405), (-0.04111, 0.02646, 0.1352), (-0.04945, 0.02939, 0.1342), (-0.04907, 0.03773, 0.1311), (-0.0405, 0.03995, 0.1303), (-0.03558, 0.03298, 0.1328), (-0.04479, 0.0283, 0.1318), (-0.03949, 0.02968, 0.1313), (-0.04783, 0.03261, 0.1303), (-0.04441, 0.03664, 0.1288), (-0.03926, 0.03483, 0.1294)], [], [(0, 1, 3, 2), (2, 3, 5, 4), (1, 5, 8, 6), (4, 5, 1, 0), (5, 3, 7, 8), (3, 1, 6, 7), (24, 26, 23), (22, 30, 21), (14, 29, 13), (12, 28, 11), (10, 27, 9), (24, 147, 26), (21, 147, 24), (21, 30, 147), (22, 148, 30), (13, 148, 22), (13, 29, 148), (14, 149, 29), (11, 149, 14), (11, 28, 149), (12, 150, 28), (15, 41, 46), (16, 42, 48), (17, 43, 49), (18, 44, 50), (19, 45, 47), (47, 50, 20), (47, 45, 50), (45, 18, 50), (50, 49, 20), (50, 44, 49), (44, 17, 49), (49, 48, 20), (49, 43, 48), (43, 16, 48), (48, 46, 20), (48, 42, 46), (42, 15, 46), (46, 47, 20), (46, 41, 47), (41, 19, 47), (32, 45, 19), (32, 39, 45), (39, 18, 45), (40, 44, 18), (40, 37, 44), (37, 17, 44), (38, 43, 17), (38, 35, 43), (35, 16, 43), (36, 42, 16), (36, 33, 42), (33, 15, 42), (34, 41, 15), (34, 31, 41), (31, 19, 41), (39, 40, 18), (9, 150, 12), (9, 27, 150), (37, 38, 17), (10, 151, 27), (23, 151, 10), (35, 36, 16), (23, 26, 151), (147, 153, 26), (33, 34, 15), (152, 153, 147), (152, 25, 153), (31, 32, 19), (148, 152, 30), (154, 152, 148), (154, 25, 152), (149, 154, 29), (155, 154, 149), (155, 25, 154), (150, 155, 28), (156, 155, 150), (156, 25, 155), (151, 156, 27), (153, 156, 151), (153, 25, 156), (26, 153, 151), (27, 156, 150), (28, 155, 149), (29, 154, 148), (30, 152, 147), (51, 52, 55, 56, 54, 53), (57, 58, 61, 62, 60, 59), (63, 64, 67, 68, 66, 65), (69, 70, 73, 74, 72, 71), (75, 76, 79, 80, 78, 77), (81, 82, 85, 86, 84, 83), (87, 88, 91, 92, 90, 89), (93, 94, 97, 98, 96, 95), (99, 100, 103, 104, 102, 101), (105, 106, 109, 110, 108, 107), (111, 112, 115, 116, 114, 113), (117, 118, 121, 122, 120, 119), (123, 124, 127, 128, 126, 125), (129, 130, 133, 134, 132, 131), (135, 136, 139, 140, 138, 137), (141, 142, 145, 146, 144, 143), (157, 158, 160, 159), (159, 160, 162, 161), (158, 162, 165, 163), (161, 162, 158, 157), (162, 160, 164, 165), (160, 158, 163, 164), (181, 183, 180), (179, 187, 178), (171, 186, 170), (169, 185, 168), (167, 184, 166), (181, 304, 183), (178, 304, 181), (178, 187, 304), (179, 305, 187), (170, 305, 179), (170, 186, 305), (171, 306, 186), (168, 306, 171), (168, 185, 306), (169, 307, 185), (172, 198, 203), (173, 199, 205), (174, 200, 206), (175, 201, 207), (176, 202, 204), (204, 207, 177), (204, 202, 207), (202, 175, 207), (207, 206, 177), (207, 201, 206), (201, 174, 206), (206, 205, 177), (206, 200, 205), (200, 173, 205), (205, 203, 177), (205, 199, 203), (199, 172, 203), (203, 204, 177), (203, 198, 204), (198, 176, 204), (189, 202, 176), (189, 196, 202), (196, 175, 202), (197, 201, 175), (197, 194, 201), (194, 174, 201), (195, 200, 174), (195, 192, 200), (192, 173, 200), (193, 199, 173), (193, 190, 199), (190, 172, 199), (191, 198, 172), (191, 188, 198), (188, 176, 198), (196, 197, 175), (166, 307, 169), (166, 184, 307), (194, 195, 174), (167, 308, 184), (180, 308, 167), (192, 193, 173), (180, 183, 308), (304, 310, 183), (190, 191, 172), (309, 310, 304), (309, 182, 310), (188, 189, 176), (305, 309, 187), (311, 309, 305), (311, 182, 309), (306, 311, 186), (312, 311, 306), (312, 182, 311), (307, 312, 185), (313, 312, 307), (313, 182, 312), (308, 313, 184), (310, 313, 308), (310, 182, 313), (183, 310, 308), (184, 313, 307), (185, 312, 306), (186, 311, 305), (187, 309, 304), (208, 209, 212, 213, 211, 210), (214, 215, 218, 219, 217, 216), (220, 221, 224, 225, 223, 222), (226, 227, 230, 231, 229, 228), (232, 233, 236, 237, 235, 234), (238, 239, 242, 243, 241, 240), (244, 245, 248, 249, 247, 246), (250, 251, 254, 255, 253, 252), (256, 257, 260, 261, 259, 258), (262, 263, 266, 267, 265, 264), (268, 269, 272, 273, 271, 270), (274, 275, 278, 279, 277, 276), (280, 281, 284, 285, 283, 282), (286, 287, 290, 291, 289, 288), (292, 293, 296, 297, 295, 294), (298, 299, 302, 303, 301, 300), (314, 315, 317, 316), (316, 317, 319, 318), (315, 319, 322, 320), (318, 319, 315, 314), (319, 317, 321, 322), (317, 315, 320, 321), (338, 340, 337), (336, 344, 335), (328, 343, 327), (326, 342, 325), (324, 341, 323), (338, 461, 340), (335, 461, 338), (335, 344, 461), (336, 462, 344), (327, 462, 336), (327, 343, 462), (328, 463, 343), (325, 463, 328), (325, 342, 463), (326, 464, 342), (329, 355, 360), (330, 356, 362), (331, 357, 363), (332, 358, 364), (333, 359, 361), (361, 364, 334), (361, 359, 364), (359, 332, 364), (364, 363, 334), (364, 358, 363), (358, 331, 363), (363, 362, 334), (363, 357, 362), (357, 330, 362), (362, 360, 334), (362, 356, 360), (356, 329, 360), (360, 361, 334), (360, 355, 361), (355, 333, 361), (346, 359, 333), (346, 353, 359), (353, 332, 359), (354, 358, 332), (354, 351, 358), (351, 331, 358), (352, 357, 331), (352, 349, 357), (349, 330, 357), (350, 356, 330), (350, 347, 356), (347, 329, 356), (348, 355, 329), (348, 345, 355), (345, 333, 355), (353, 354, 332), (323, 464, 326), (323, 341, 464), (351, 352, 331), (324, 465, 341), (337, 465, 324), (349, 350, 330), (337, 340, 465), (461, 467, 340), (347, 348, 329), (466, 467, 461), (466, 339, 467), (345, 346, 333), (462, 466, 344), (468, 466, 462), (468, 339, 466), (463, 468, 343), (469, 468, 463), (469, 339, 468), (464, 469, 342), (470, 469, 464), (470, 339, 469), (465, 470, 341), (467, 470, 465), (467, 339, 470), (340, 467, 465), (341, 470, 464), (342, 469, 463), (343, 468, 462), (344, 466, 461), (365, 366, 369, 370, 368, 367), (371, 372, 375, 376, 374, 373), (377, 378, 381, 382, 380, 379), (383, 384, 387, 388, 386, 385), (389, 390, 393, 394, 392, 391), (395, 396, 399, 400, 398, 397), (401, 402, 405, 406, 404, 403), (407, 408, 411, 412, 410, 409), (413, 414, 417, 418, 416, 415), (419, 420, 423, 424, 422, 421), (425, 426, 429, 430, 428, 427), (431, 432, 435, 436, 434, 433), (437, 438, 441, 442, 440, 439), (443, 444, 447, 448, 446, 445), (449, 450, 453, 454, 452, 451), (455, 456, 459, 460, 458, 457)])
me_cylinder_003.polygons.foreach_set('material_index', [0, 0, 0, 0, 0, 0, 0, 0, 0, 0, 0, 0, 0, 0, 0, 0, 0, 0, 0, 0, 0, 2, 2, 2, 2, 2, 2, 2, 2, 2, 2, 2, 2, 2, 2, 2, 2, 2, 2, 2, 2, 2, 2, 2, 2, 2, 2, 2, 2, 2, 2, 2, 2, 2, 2, 2, 2, 0, 0, 2, 0, 0, 2, 0, 0, 2, 0, 0, 2, 0, 0, 0, 0, 0, 0, 0, 0, 0, 0, 0, 0, 0, 0, 0, 0, 0, 1, 1, 1, 1, 1, 1, 1, 1, 1, 1, 1, 1, 1, 1, 1, 1, 0, 0, 0, 0, 0, 0, 0, 0, 0, 0, 0, 0, 0, 0, 0, 0, 0, 0, 0, 0, 0, 2, 2, 2, 2, 2, 2, 2, 2, 2, 2, 2, 2, 2, 2, 2, 2, 2, 2, 2, 2, 2, 2, 2, 2, 2, 2, 2, 2, 2, 2, 2, 2, 2, 2, 2, 2, 0, 0, 2, 0, 0, 2, 0, 0, 2, 0, 0, 2, 0, 0, 0, 0, 0, 0, 0, 0, 0, 0, 0, 0, 0, 0, 0, 0, 0, 1, 1, 1, 1, 1, 1, 1, 1, 1, 1, 1, 1, 1, 1, 1, 1, 0, 0, 0, 0, 0, 0, 0, 0, 0, 0, 0, 0, 0, 0, 0, 0, 0, 0, 0, 0, 0, 2, 2, 2, 2, 2, 2, 2, 2, 2, 2, 2, 2, 2, 2, 2, 2, 2, 2, 2, 2, 2, 2, 2, 2, 2, 2, 2, 2, 2, 2, 2, 2, 2, 2, 2, 2, 0, 0, 2, 0, 0, 2, 0, 0, 2, 0, 0, 2, 0, 0, 0, 0, 0, 0, 0, 0, 0, 0, 0, 0, 0, 0, 0, 0, 0, 1, 1, 1, 1, 1, 1, 1, 1, 1, 1, 1, 1, 1, 1, 1, 1])
me_cylinder_003.materials.append(mat_flowerstalk)
me_cylinder_003.materials.append(mat_blossoms)
me_cylinder_003.materials.append(mat_core)
me_cylinder_003.use_remesh_preserve_volume = False
me_cylinder_003.use_remesh_preserve_attributes = False
me_cylinder_003.use_mirror_vertex_groups = False
me_cylinder_003.update()
me_cylinder_001 = bpy.data.meshes.new('Cylinder.001')
me_cylinder_001.from_pydata([(0.0003257, -0.02955, -0.01465), (-0.002353, -0.04267, 0.0511), (0.01288, -0.05128, -0.01465), (0.008045, -0.06068, 0.0511), (-0.01222, -0.05128, -0.01465), (-0.01275, -0.06068, 0.0511), (-0.01423, -0.04041, 0.1354), (-0.007022, -0.0529, 0.1354), (-0.02144, -0.0529, 0.1354), (-0.01082, -0.0413, 0.2078), (0.04412, 0.02363, 0.04644), (0.05097, 0.02893, -0.009134), (0.06157, 0.01056, -0.009134), (0.05291, 0.008406, 0.04644), (0.04036, 0.01056, -0.009134), (0.03533, 0.008406, 0.04644), (0.03666, 0.02592, 0.1095), (0.04276, 0.01537, 0.1095), (0.03057, 0.01537, 0.1095), (0.04053, 0.01334, 0.1653), (-0.03608, 0.04378, 0.0457), (-0.03242, 0.04137, -0.01096), (-0.02161, 0.02263, -0.01096), (-0.02712, 0.02826, 0.0457), (-0.04324, 0.02263, -0.01096), (-0.04504, 0.02826, 0.0457), (-0.04354, 0.03725, 0.1095), (-0.03814, 0.0279, 0.1095), (-0.04894, 0.0279, 0.1095), (-0.04004, 0.02572, 0.1579)], [], [(0, 1, 3, 2), (2, 3, 5, 4), (1, 5, 8, 6), (4, 5, 1, 0), (6, 8, 9), (5, 3, 7, 8), (3, 1, 6, 7), (11, 10, 13, 12), (8, 7, 9), (7, 6, 9), (12, 13, 15, 14), (10, 15, 18, 16), (14, 15, 10, 11), (16, 18, 19), (15, 13, 17, 18), (13, 10, 16, 17), (18, 17, 19), (17, 16, 19), (21, 20, 23, 22), (22, 23, 25, 24), (20, 25, 28, 26), (24, 25, 20, 21), (26, 28, 29), (25, 23, 27, 28), (23, 20, 26, 27), (28, 27, 29), (27, 26, 29)])
me_cylinder_001.materials.append(mat_material_001)
me_cylinder_001.use_remesh_preserve_volume = False
me_cylinder_001.use_remesh_preserve_attributes = False
me_cylinder_001.use_mirror_vertex_groups = False
me_cylinder_001.update()
me_cylinder = bpy.data.meshes.new('Cylinder')
me_cylinder.from_pydata([(-0.004671, 0.0462, -0.0163), (-0.02313, 0.03286, 0.2653), (0.003986, 0.03121, -0.0163), (-0.01905, 0.02579, 0.2653), (-0.01333, 0.03121, -0.0163), (-0.02721, 0.02579, 0.2653), (-0.005123, 0.03091, 0.1244), (0.001328, 0.01973, 0.1244), (-0.01157, 0.01973, 0.1244), (-0.02395, 0.01822, 0.2684), (-0.03373, 0.02637, 0.2659), (-0.02888, 0.0384, 0.2653), (-0.01611, 0.03768, 0.2675), (-0.01306, 0.02521, 0.2694), (-0.02417, 0.02987, 0.2735), (-0.01301, 0.02086, 0.2647), (-0.01016, 0.02793, 0.2644), (-0.02692, 0.01717, 0.2628), (-0.01941, 0.01675, 0.2641), (-0.03446, 0.0293, 0.2602), (-0.03267, 0.02197, 0.2613), (-0.02522, 0.04048, 0.2605), (-0.03162, 0.03637, 0.2599), (-0.01196, 0.03527, 0.2633), (-0.01771, 0.04006, 0.2618), (-0.01783, 0.0205, 0.2701), (-0.02998, 0.02118, 0.268), (-0.03288, 0.03305, 0.2662), (-0.02253, 0.0397, 0.2672), (-0.01323, 0.03194, 0.2696), (-0.02437, 0.02324, 0.2725), (-0.01797, 0.02735, 0.2731), (-0.03012, 0.02803, 0.271), (-0.02727, 0.0351, 0.2707), (-0.01976, 0.03468, 0.272), (-0.01301, 0.02086, 0.2647), (-0.01016, 0.02793, 0.2644), (-0.02692, 0.01717, 0.2628), (-0.01941, 0.01675, 0.2641), (-0.03446, 0.0293, 0.2602), (-0.03267, 0.02197, 0.2613), (-0.02522, 0.04048, 0.2605), (-0.03162, 0.03637, 0.2599), (-0.01196, 0.03527, 0.2633), (-0.01771, 0.04006, 0.2618), (-0.01475, 0.02162, 0.2659), (-0.01191, 0.02869, 0.2656), (0.01107, 0.004672, 0.2734), (0.01868, 0.02358, 0.2726), (0.01838, 0.01275, 0.2737), (-0.01218, 0.02656, 0.2657), (-0.01318, 0.03405, 0.2648), (0.01888, 0.02511, 0.2724), (0.01619, 0.04515, 0.2698), (0.02128, 0.03571, 0.2717), (-0.01387, 0.03516, 0.2645), (-0.02012, 0.03928, 0.263), (0.008268, 0.05784, 0.2671), (-0.008432, 0.06885, 0.2631), (0.00203, 0.06655, 0.2651), (-0.02451, 0.0393, 0.2623), (-0.03095, 0.03526, 0.2617), (-0.03525, 0.06901, 0.2586), (-0.05246, 0.0582, 0.257), (-0.04581, 0.06683, 0.2571), (-0.01861, 0.03881, 0.2631), (-0.02613, 0.03879, 0.2618), (-0.01195, 0.06984, 0.2615), (-0.03206, 0.06977, 0.2581), (-0.02193, 0.07361, 0.2593), (-0.01204, 0.03054, 0.2655), (-0.01569, 0.03711, 0.2642), (0.01756, 0.0407, 0.2713), (0.007805, 0.05827, 0.2678), (0.01598, 0.0514, 0.2699), (-0.02374, 0.01809, 0.2648), (-0.01645, 0.0201, 0.2658), (-0.02246, -0.01327, 0.2699), (-0.002964, -0.007897, 0.2725), (-0.01178, -0.01426, 0.2718), (-0.01893, 0.01879, 0.2658), (-0.01324, 0.02385, 0.2662), (-0.004029, -0.008243, 0.2735), (0.01119, 0.005285, 0.2746), (0.006035, -0.004309, 0.2749), (-0.02799, 0.01945, 0.2636), (-0.02058, 0.01822, 0.2649), (-0.03973, -0.01001, 0.2651), (-0.0199, -0.0133, 0.2686), (-0.03047, -0.01543, 0.267), (-0.03147, 0.02273, 0.263), (-0.02538, 0.01838, 0.2645), (-0.05486, 0.001182, 0.2629), (-0.03858, -0.01045, 0.2669), (-0.04895, -0.007756, 0.2649), (-0.03322, 0.02829, 0.2621), (-0.03036, 0.02132, 0.2633), (-0.06424, 0.02201, 0.2591), (-0.05661, 0.003394, 0.2624), (-0.06393, 0.01119, 0.2603), (-0.03235, 0.03286, 0.2617), (-0.0327, 0.02528, 0.2625), (-0.06296, 0.04024, 0.2573), (-0.06389, 0.01997, 0.2593), (-0.0672, 0.03021, 0.2577), (-0.02904, 0.03731, 0.2624), (-0.03307, 0.03084, 0.2624), (-0.05204, 0.05918, 0.2594), (-0.06281, 0.04186, 0.2593), (-0.06065, 0.05253, 0.2588), (-0.0225, 0.01496, 0.2589), (-0.03422, 0.02473, 0.2559), (-0.02842, 0.03915, 0.2552), (-0.0131, 0.03829, 0.2578), (-0.009444, 0.02334, 0.2601), (-0.0203, 0.02726, 0.2501), (-0.01138, 0.01947, 0.2665), (-0.007969, 0.02795, 0.2661), (-0.02805, 0.01505, 0.2642), (-0.01905, 0.01454, 0.2658), (-0.0371, 0.02958, 0.2611), (-0.03495, 0.02079, 0.2624), (-0.02601, 0.04299, 0.2615), (-0.03368, 0.03806, 0.2607), (-0.01012, 0.03674, 0.2648), (-0.01701, 0.04248, 0.263), (-0.01482, 0.01746, 0.2588), (-0.02938, 0.01828, 0.2563), (-0.03286, 0.0325, 0.2541), (-0.02045, 0.04047, 0.2553), (-0.009296, 0.03118, 0.2582), (-0.0212, 0.01977, 0.2529), (-0.01353, 0.02469, 0.2536), (-0.02809, 0.02551, 0.2511), (-0.02468, 0.03399, 0.2507), (-0.01568, 0.03348, 0.2523), (-0.01138, 0.01947, 0.2665), (-0.007969, 0.02795, 0.2661), (-0.02805, 0.01505, 0.2642), (-0.01905, 0.01454, 0.2658), (-0.0371, 0.02958, 0.2611), (-0.03495, 0.02079, 0.2624), (-0.02601, 0.04299, 0.2615), (-0.03368, 0.03806, 0.2607), (-0.01012, 0.03674, 0.2648), (-0.01701, 0.04248, 0.263), (0.06004, -0.02322, -0.01418), (0.05314, -0.006749, 0.2065), (0.04705, -0.02715, -0.01418), (0.04702, -0.008605, 0.2065), (0.05014, -0.01394, -0.01418), (0.04847, -0.002371, 0.2065), (0.04844, -0.02015, 0.09612), (0.03876, -0.02308, 0.09612), (0.04106, -0.01323, 0.09612), (0.04132, -0.007001, 0.2085), (0.0469, 0.001492, 0.2089), (0.05671, -0.001164, 0.2084), (0.05719, -0.0113, 0.2077), (0.04767, -0.01491, 0.2077), (0.05013, -0.006944, 0.2132), (0.04451, -0.01435, 0.2038), (0.05028, -0.01591, 0.2035), (0.0405, -0.003751, 0.2047), (0.04078, -0.009707, 0.2043), (0.04937, 0.003362, 0.205), (0.04378, 0.001241, 0.205), (0.05887, -0.002846, 0.2042), (0.05514, 0.0018, 0.2047), (0.05587, -0.01379, 0.2035), (0.05915, -0.008803, 0.2037), (0.04356, -0.01177, 0.2088), (0.04311, -0.002136, 0.2095), (0.05216, 0.001295, 0.2095), (0.0582, -0.006223, 0.2087), (0.05289, -0.0143, 0.2083), (0.045, -0.007094, 0.212), (0.04874, -0.01174, 0.2115), (0.04829, -0.002103, 0.2123), (0.05405, -0.003664, 0.212), (0.05433, -0.00962, 0.2115), (0.04451, -0.01435, 0.2038), (0.05028, -0.01591, 0.2035), (0.0405, -0.003751, 0.2047), (0.04078, -0.009707, 0.2043), (0.04937, 0.003362, 0.205), (0.04378, 0.001241, 0.205), (0.05887, -0.002846, 0.2042), (0.05514, 0.0018, 0.2047), (0.05587, -0.01379, 0.2035), (0.05915, -0.008803, 0.2037), (0.04489, -0.01321, 0.2051), (0.05066, -0.01477, 0.2048), (0.03366, -0.03546, 0.2049), (0.04907, -0.03964, 0.2041), (0.04058, -0.04044, 0.2043), (0.04896, -0.01476, 0.2048), (0.05475, -0.01325, 0.2048), (0.05029, -0.03964, 0.204), (0.06576, -0.03559, 0.2038), (0.05878, -0.04052, 0.2037), (0.05556, -0.0126, 0.2048), (0.05828, -0.007278, 0.2051), (0.07504, -0.02813, 0.2041), (0.0823, -0.01391, 0.2049), (0.08135, -0.02237, 0.2043), (0.05794, -0.003819, 0.2054), (0.05425, 0.0008652, 0.2058), (0.08025, 0.007236, 0.2065), (0.07039, 0.01976, 0.2078), (0.07768, 0.01535, 0.2072), (0.05804, -0.008472, 0.2048), (0.05742, -0.00254, 0.2053), (0.08283, -0.01087, 0.2044), (0.08115, 0.004989, 0.2056), (0.08497, -0.002613, 0.2048), (0.05208, -0.01452, 0.2049), (0.05693, -0.01102, 0.205), (0.06235, -0.03725, 0.2044), (0.07531, -0.02788, 0.2047), (0.07059, -0.03499, 0.2044), (0.0414, -0.006468, 0.2057), (0.04357, -0.01202, 0.2052), (0.0169, -0.01077, 0.2073), (0.02269, -0.02562, 0.206), (0.017, -0.01928, 0.2067), (0.04232, -0.01024, 0.2056), (0.04674, -0.01425, 0.2052), (0.02228, -0.02503, 0.2069), (0.0341, -0.03574, 0.2058), (0.02617, -0.03261, 0.2064), (0.04214, -0.002916, 0.2057), (0.04178, -0.008866, 0.2052), (0.01812, 0.003446, 0.2071), (0.01717, -0.01246, 0.2058), (0.01464, -0.004328, 0.2065), (0.0444, 7.164e-05, 0.2061), (0.04149, -0.005145, 0.2058), (0.02558, 0.01615, 0.209), (0.0178, 0.002203, 0.2082), (0.01907, 0.01063, 0.2088), (0.04861, 0.001982, 0.2061), (0.04339, -0.0009411, 0.2061), (0.04112, 0.02555, 0.2092), (0.02717, 0.01774, 0.2091), (0.03268, 0.02426, 0.2094), (0.05226, 0.001738, 0.206), (0.0463, 0.001283, 0.2061), (0.05548, 0.02629, 0.2088), (0.03955, 0.02508, 0.2092), (0.0473, 0.02868, 0.2092), (0.05599, -0.0005591, 0.2061), (0.05059, 0.00201, 0.2064), (0.07108, 0.01905, 0.2096), (0.05667, 0.02592, 0.2104), (0.06518, 0.02517, 0.2103), (0.03934, -0.006508, 0.2008), (0.04604, 0.003673, 0.2013), (0.05779, 0.0004892, 0.2007), (0.05836, -0.01166, 0.1998), (0.04696, -0.01598, 0.1998), (0.0495, -0.005556, 0.1945), (0.04349, -0.01604, 0.2048), (0.0504, -0.01791, 0.2044), (0.03868, -0.003327, 0.2059), (0.03901, -0.01047, 0.2054), (0.04932, 0.005199, 0.2062), (0.04261, 0.002657, 0.2062), (0.06071, -0.002243, 0.2052), (0.05623, 0.003327, 0.2058), (0.05711, -0.01537, 0.2044), (0.06104, -0.009384, 0.2047), (0.04197, -0.0121, 0.1994), (0.04143, -0.0005503, 0.2003), (0.05228, 0.003562, 0.2003), (0.05952, -0.00545, 0.1993), (0.05315, -0.01513, 0.1988), (0.04346, -0.005975, 0.1963), (0.04794, -0.01154, 0.1958), (0.0474, 9.324e-06, 0.1966), (0.05431, -0.001862, 0.1963), (0.05465, -0.009003, 0.1957), (0.04349, -0.01604, 0.2048), (0.0504, -0.01791, 0.2044), (0.03868, -0.003327, 0.2059), (0.03901, -0.01047, 0.2054), (0.04932, 0.005199, 0.2062), (0.04261, 0.002657, 0.2062), (0.06071, -0.002243, 0.2052), (0.05623, 0.003327, 0.2058), (0.05711, -0.01537, 0.2044), (0.06104, -0.009384, 0.2047), (-0.03753, -0.0504, -0.01443), (-0.02556, -0.03492, 0.2275), (-0.04831, -0.04014, -0.01443), (-0.03064, -0.03008, 0.2275), (-0.03404, -0.03594, -0.01443), (-0.02391, -0.0281, 0.2275), (-0.03953, -0.03744, 0.1172), (-0.0473, -0.03004, 0.1172), (-0.03701, -0.02701, 0.1172), (-0.0319, -0.02389, 0.2303), (-0.02093, -0.02557, 0.2315), (-0.0189, -0.0364, 0.2297), (-0.02862, -0.04141, 0.2275), (-0.03665, -0.03368, 0.2278), (-0.02811, -0.03317, 0.2347), (-0.03725, -0.02979, 0.224), (-0.03606, -0.03616, 0.2229), (-0.02875, -0.02109, 0.2267), (-0.03446, -0.02404, 0.2254), (-0.01758, -0.02663, 0.2272), (-0.0223, -0.02208, 0.2274), (-0.01918, -0.03875, 0.2247), (-0.01639, -0.03299, 0.2262), (-0.03134, -0.0407, 0.2227), (-0.02489, -0.04169, 0.2234), (-0.03558, -0.02832, 0.2298), (-0.02634, -0.02356, 0.2319), (-0.01871, -0.03091, 0.2316), (-0.02322, -0.04022, 0.2292), (-0.03365, -0.03862, 0.2281), (-0.03056, -0.02803, 0.2338), (-0.03336, -0.03378, 0.2324), (-0.02412, -0.02902, 0.2345), (-0.02293, -0.03538, 0.2335), (-0.02864, -0.03833, 0.2321), (-0.03725, -0.02979, 0.224), (-0.03606, -0.03616, 0.2229), (-0.02875, -0.02109, 0.2267), (-0.03446, -0.02404, 0.2254), (-0.01758, -0.02663, 0.2272), (-0.0223, -0.02208, 0.2274), (-0.01918, -0.03875, 0.2247), (-0.01639, -0.03299, 0.2262), (-0.03134, -0.0407, 0.2227), (-0.02489, -0.04169, 0.2234), (-0.03605, -0.02981, 0.2255), (-0.03486, -0.03617, 0.2245), (-0.06327, -0.02889, 0.2232), (-0.06009, -0.04591, 0.2205), (-0.06489, -0.03792, 0.2213), (-0.03566, -0.03451, 0.2247), (-0.03144, -0.03952, 0.2243), (-0.05952, -0.04711, 0.2203), (-0.04824, -0.0605, 0.2194), (-0.05637, -0.05585, 0.2191), (-0.03042, -0.04002, 0.2243), (-0.02392, -0.04031, 0.2252), (-0.03654, -0.06628, 0.2199), (-0.01917, -0.06704, 0.2221), (-0.02792, -0.0699, 0.2204), (-0.02068, -0.03843, 0.2259), (-0.01783, -0.0327, 0.2274), (0.0005976, -0.05554, 0.2268), (0.008224, -0.04024, 0.2307), (0.007347, -0.04939, 0.2289), (-0.02518, -0.04059, 0.2247), (-0.01966, -0.03731, 0.2261), (-0.01588, -0.0661, 0.2219), (-0.001114, -0.05734, 0.2254), (-0.006761, -0.0645, 0.2233), (-0.03396, -0.03748, 0.2245), (-0.02823, -0.04068, 0.2247), (-0.05152, -0.05797, 0.2201), (-0.03623, -0.06651, 0.2206), (-0.04543, -0.06507, 0.2197), (-0.03109, -0.02336, 0.2273), (-0.03551, -0.02797, 0.2259), (-0.04697, -0.001344, 0.2305), (-0.0588, -0.01369, 0.2266), (-0.05528, -0.005252, 0.2287), (-0.03438, -0.02598, 0.2266), (-0.03622, -0.03213, 0.2253), (-0.05849, -0.01313, 0.2277), (-0.06342, -0.02956, 0.2241), (-0.0641, -0.02037, 0.2258), (-0.02724, -0.02245, 0.2277), (-0.03324, -0.02476, 0.2264), (-0.03235, 0.003987, 0.2321), (-0.04839, -0.002188, 0.2287), (-0.0416, 0.003945, 0.2306), (-0.02326, -0.02338, 0.2284), (-0.02975, -0.02285, 0.2276), (-0.01648, 0.00219, 0.2352), (-0.03382, 0.003588, 0.2332), (-0.02496, 0.00612, 0.2348), (-0.0194, -0.02666, 0.2283), (-0.02473, -0.02284, 0.2283), (8.227e-05, -0.008867, 0.2354), (-0.01417, 0.001341, 0.2354), (-0.005171, -0.001151, 0.2361), (-0.01792, -0.03035, 0.2278), (-0.02118, -0.0247, 0.2284), (0.007594, -0.02266, 0.2339), (-0.001122, -0.007539, 0.2355), (0.006063, -0.01354, 0.2353), (-0.01845, -0.03511, 0.2274), (-0.01847, -0.02865, 0.2285), (0.007692, -0.04149, 0.2325), (0.007635, -0.02422, 0.2355), (0.0109, -0.03295, 0.2346), (-0.03167, -0.02069, 0.2222), (-0.01853, -0.02271, 0.2235), (-0.0161, -0.0357, 0.2215), (-0.02774, -0.0417, 0.2188), (-0.03737, -0.03243, 0.2192), (-0.02543, -0.02947, 0.2147), (-0.03948, -0.02968, 0.2249), (-0.03805, -0.03731, 0.2237), (-0.02928, -0.01925, 0.2282), (-0.03613, -0.02278, 0.2266), (-0.0159, -0.02589, 0.2287), (-0.02156, -0.02044, 0.229), (-0.01782, -0.04042, 0.2258), (-0.01447, -0.03352, 0.2275), (-0.03239, -0.04276, 0.2234), (-0.02466, -0.04395, 0.2242), (-0.03585, -0.02568, 0.2197), (-0.02477, -0.01997, 0.2223), (-0.01562, -0.02878, 0.2219), (-0.02103, -0.03995, 0.2191), (-0.03354, -0.03803, 0.2177), (-0.02883, -0.02394, 0.217), (-0.03217, -0.03083, 0.2153), (-0.0211, -0.02512, 0.2179), (-0.01967, -0.03275, 0.2166), (-0.02652, -0.03629, 0.2151), (-0.03948, -0.02968, 0.2249), (-0.03805, -0.03731, 0.2237), (-0.02928, -0.01925, 0.2282), (-0.03613, -0.02278, 0.2266), (-0.0159, -0.02589, 0.2287), (-0.02156, -0.02044, 0.229), (-0.01782, -0.04042, 0.2258), (-0.01447, -0.03352, 0.2275), (-0.03239, -0.04276, 0.2234), (-0.02466, -0.04395, 0.2242)], [], [(6, 1, 3, 7), (7, 3, 5, 8), (8, 5, 1, 6), (4, 8, 6, 0), (2, 7, 8, 4), (0, 6, 7, 2), (9, 25, 30), (10, 26, 32), (11, 27, 33), (12, 28, 34), (13, 29, 31), (31, 34, 14), (31, 29, 34), (29, 12, 34), (34, 33, 14), (34, 28, 33), (28, 11, 33), (33, 32, 14), (33, 27, 32), (27, 10, 32), (32, 30, 14), (32, 26, 30), (26, 9, 30), (30, 31, 14), (30, 25, 31), (25, 13, 31), (16, 29, 13), (16, 23, 29), (23, 12, 29), (24, 28, 12), (24, 21, 28), (21, 11, 28), (22, 27, 11), (22, 19, 27), (19, 10, 27), (20, 26, 10), (20, 17, 26), (17, 9, 26), (18, 25, 9), (18, 15, 25), (15, 13, 25), (23, 24, 12), (21, 22, 11), (19, 20, 10), (17, 18, 9), (15, 16, 13), (22, 21, 41, 42), (15, 18, 38, 35), (17, 20, 40, 37), (20, 19, 39, 40), (19, 22, 42, 39), (21, 24, 44, 41), (23, 16, 36, 43), (18, 17, 37, 38), (24, 23, 43, 44), (16, 15, 35, 36), (46, 45, 47, 49, 48), (51, 50, 52, 54, 53), (56, 55, 57, 59, 58), (61, 60, 62, 64, 63), (66, 65, 67, 69, 68), (71, 70, 72, 74, 73), (76, 75, 77, 79, 78), (81, 80, 82, 84, 83), (86, 85, 87, 89, 88), (91, 90, 92, 94, 93), (96, 95, 97, 99, 98), (101, 100, 102, 104, 103), (106, 105, 107, 109, 108), (110, 131, 126), (111, 133, 127), (112, 134, 128), (113, 135, 129), (114, 132, 130), (132, 115, 135), (132, 135, 130), (130, 135, 113), (135, 115, 134), (135, 134, 129), (129, 134, 112), (134, 115, 133), (134, 133, 128), (128, 133, 111), (133, 115, 131), (133, 131, 127), (127, 131, 110), (131, 115, 132), (131, 132, 126), (126, 132, 114), (117, 114, 130), (117, 130, 124), (124, 130, 113), (125, 113, 129), (125, 129, 122), (122, 129, 112), (123, 112, 128), (123, 128, 120), (120, 128, 111), (121, 111, 127), (121, 127, 118), (118, 127, 110), (119, 110, 126), (119, 126, 116), (116, 126, 114), (124, 113, 125), (122, 112, 123), (120, 111, 121), (118, 110, 119), (116, 114, 117), (123, 143, 142, 122), (116, 136, 139, 119), (118, 138, 141, 121), (121, 141, 140, 120), (120, 140, 143, 123), (122, 142, 145, 125), (124, 144, 137, 117), (119, 139, 138, 118), (125, 145, 144, 124), (117, 137, 136, 116), (152, 147, 149, 153), (153, 149, 151, 154), (154, 151, 147, 152), (150, 154, 152, 146), (148, 153, 154, 150), (146, 152, 153, 148), (155, 171, 176), (156, 172, 178), (157, 173, 179), (158, 174, 180), (159, 175, 177), (177, 180, 160), (177, 175, 180), (175, 158, 180), (180, 179, 160), (180, 174, 179), (174, 157, 179), (179, 178, 160), (179, 173, 178), (173, 156, 178), (178, 176, 160), (178, 172, 176), (172, 155, 176), (176, 177, 160), (176, 171, 177), (171, 159, 177), (162, 175, 159), (162, 169, 175), (169, 158, 175), (170, 174, 158), (170, 167, 174), (167, 157, 174), (168, 173, 157), (168, 165, 173), (165, 156, 173), (166, 172, 156), (166, 163, 172), (163, 155, 172), (164, 171, 155), (164, 161, 171), (161, 159, 171), (169, 170, 158), (167, 168, 157), (165, 166, 156), (163, 164, 155), (161, 162, 159), (168, 167, 187, 188), (161, 164, 184, 181), (163, 166, 186, 183), (166, 165, 185, 186), (165, 168, 188, 185), (167, 170, 190, 187), (169, 162, 182, 189), (164, 163, 183, 184), (170, 169, 189, 190), (162, 161, 181, 182), (192, 191, 193, 195, 194), (197, 196, 198, 200, 199), (202, 201, 203, 205, 204), (207, 206, 208, 210, 209), (212, 211, 213, 215, 214), (217, 216, 218, 220, 219), (222, 221, 223, 225, 224), (227, 226, 228, 230, 229), (232, 231, 233, 235, 234), (237, 236, 238, 240, 239), (242, 241, 243, 245, 244), (247, 246, 248, 250, 249), (252, 251, 253, 255, 254), (256, 277, 272), (257, 279, 273), (258, 280, 274), (259, 281, 275), (260, 278, 276), (278, 261, 281), (278, 281, 276), (276, 281, 259), (281, 261, 280), (281, 280, 275), (275, 280, 258), (280, 261, 279), (280, 279, 274), (274, 279, 257), (279, 261, 277), (279, 277, 273), (273, 277, 256), (277, 261, 278), (277, 278, 272), (272, 278, 260), (263, 260, 276), (263, 276, 270), (270, 276, 259), (271, 259, 275), (271, 275, 268), (268, 275, 258), (269, 258, 274), (269, 274, 266), (266, 274, 257), (267, 257, 273), (267, 273, 264), (264, 273, 256), (265, 256, 272), (265, 272, 262), (262, 272, 260), (270, 259, 271), (268, 258, 269), (266, 257, 267), (264, 256, 265), (262, 260, 263), (269, 289, 288, 268), (262, 282, 285, 265), (264, 284, 287, 267), (267, 287, 286, 266), (266, 286, 289, 269), (268, 288, 291, 271), (270, 290, 283, 263), (265, 285, 284, 264), (271, 291, 290, 270), (263, 283, 282, 262), (298, 293, 295, 299), (299, 295, 297, 300), (300, 297, 293, 298), (296, 300, 298, 292), (294, 299, 300, 296), (292, 298, 299, 294), (301, 317, 322), (302, 318, 324), (303, 319, 325), (304, 320, 326), (305, 321, 323), (323, 326, 306), (323, 321, 326), (321, 304, 326), (326, 325, 306), (326, 320, 325), (320, 303, 325), (325, 324, 306), (325, 319, 324), (319, 302, 324), (324, 322, 306), (324, 318, 322), (318, 301, 322), (322, 323, 306), (322, 317, 323), (317, 305, 323), (308, 321, 305), (308, 315, 321), (315, 304, 321), (316, 320, 304), (316, 313, 320), (313, 303, 320), (314, 319, 303), (314, 311, 319), (311, 302, 319), (312, 318, 302), (312, 309, 318), (309, 301, 318), (310, 317, 301), (310, 307, 317), (307, 305, 317), (315, 316, 304), (313, 314, 303), (311, 312, 302), (309, 310, 301), (307, 308, 305), (314, 313, 333, 334), (307, 310, 330, 327), (309, 312, 332, 329), (312, 311, 331, 332), (311, 314, 334, 331), (313, 316, 336, 333), (315, 308, 328, 335), (310, 309, 329, 330), (316, 315, 335, 336), (308, 307, 327, 328), (338, 337, 339, 341, 340), (343, 342, 344, 346, 345), (348, 347, 349, 351, 350), (353, 352, 354, 356, 355), (358, 357, 359, 361, 360), (363, 362, 364, 366, 365), (368, 367, 369, 371, 370), (373, 372, 374, 376, 375), (378, 377, 379, 381, 380), (383, 382, 384, 386, 385), (388, 387, 389, 391, 390), (393, 392, 394, 396, 395), (398, 397, 399, 401, 400), (402, 423, 418), (403, 425, 419), (404, 426, 420), (405, 427, 421), (406, 424, 422), (424, 407, 427), (424, 427, 422), (422, 427, 405), (427, 407, 426), (427, 426, 421), (421, 426, 404), (426, 407, 425), (426, 425, 420), (420, 425, 403), (425, 407, 423), (425, 423, 419), (419, 423, 402), (423, 407, 424), (423, 424, 418), (418, 424, 406), (409, 406, 422), (409, 422, 416), (416, 422, 405), (417, 405, 421), (417, 421, 414), (414, 421, 404), (415, 404, 420), (415, 420, 412), (412, 420, 403), (413, 403, 419), (413, 419, 410), (410, 419, 402), (411, 402, 418), (411, 418, 408), (408, 418, 406), (416, 405, 417), (414, 404, 415), (412, 403, 413), (410, 402, 411), (408, 406, 409), (415, 435, 434, 414), (408, 428, 431, 411), (410, 430, 433, 413), (413, 433, 432, 412), (412, 432, 435, 415), (414, 434, 437, 417), (416, 436, 429, 409), (411, 431, 430, 410), (417, 437, 436, 416), (409, 429, 428, 408)])
me_cylinder.polygons.foreach_set('material_index', [0, 0, 0, 0, 0, 0, 2, 2, 2, 2, 2, 2, 2, 2, 2, 2, 2, 2, 2, 2, 2, 2, 2, 2, 2, 2, 2, 2, 2, 2, 2, 2, 2, 2, 2, 2, 2, 2, 2, 2, 2, 2, 2, 2, 2, 2, 2, 2, 2, 2, 2, 2, 2, 2, 2, 2, 1, 1, 1, 1, 1, 1, 1, 1, 1, 1, 1, 1, 1, 0, 0, 0, 0, 0, 0, 0, 0, 0, 0, 0, 0, 0, 0, 0, 0, 0, 0, 0, 0, 0, 0, 0, 0, 0, 0, 0, 0, 0, 0, 0, 0, 0, 0, 0, 0, 0, 0, 0, 0, 0, 0, 0, 0, 0, 0, 0, 0, 0, 0, 0, 0, 0, 0, 0, 0, 2, 2, 2, 2, 2, 2, 2, 2, 2, 2, 2, 2, 2, 2, 2, 2, 2, 2, 2, 2, 2, 2, 2, 2, 2, 2, 2, 2, 2, 2, 2, 2, 2, 2, 2, 2, 2, 2, 2, 2, 2, 2, 2, 2, 2, 2, 2, 2, 2, 2, 1, 1, 1, 1, 1, 1, 1, 1, 1, 1, 1, 1, 1, 0, 0, 0, 0, 0, 0, 0, 0, 0, 0, 0, 0, 0, 0, 0, 0, 0, 0, 0, 0, 0, 0, 0, 0, 0, 0, 0, 0, 0, 0, 0, 0, 0, 0, 0, 0, 0, 0, 0, 0, 0, 0, 0, 0, 0, 0, 0, 0, 0, 0, 0, 0, 0, 0, 0, 0, 2, 2, 2, 2, 2, 2, 2, 2, 2, 2, 2, 2, 2, 2, 2, 2, 2, 2, 2, 2, 2, 2, 2, 2, 2, 2, 2, 2, 2, 2, 2, 2, 2, 2, 2, 2, 2, 2, 2, 2, 2, 2, 2, 2, 2, 2, 2, 2, 2, 2, 1, 1, 1, 1, 1, 1, 1, 1, 1, 1, 1, 1, 1, 0, 0, 0, 0, 0, 0, 0, 0, 0, 0, 0, 0, 0, 0, 0, 0, 0, 0, 0, 0, 0, 0, 0, 0, 0, 0, 0, 0, 0, 0, 0, 0, 0, 0, 0, 0, 0, 0, 0, 0, 0, 0, 0, 0, 0, 0, 0, 0, 0, 0])
me_cylinder.materials.append(mat_flowerstalk_001)
me_cylinder.materials.append(mat_blossoms_001)
me_cylinder.materials.append(mat_core_001)
me_cylinder.use_remesh_preserve_volume = False
me_cylinder.use_remesh_preserve_attributes = False
me_cylinder.use_mirror_vertex_groups = False
me_cylinder.update()

# ---- objects
ob_camera = bpy.data.objects.new('Camera', cam_camera_001)
ob_cylinder_003 = bpy.data.objects.new('Cylinder.003', me_cylinder_005)
ob_cylinder_002 = bpy.data.objects.new('Cylinder.002', me_cylinder_003)
ob_cylinder_001 = bpy.data.objects.new('Cylinder.001', me_cylinder_001)
ob_cylinder = bpy.data.objects.new('Cylinder', me_cylinder)

# ---- transforms, parenting, visibility, modifiers, constraints
ob_camera.location = (0.8565, 0.5489, 0.8406)
ob_camera.rotation_euler = (0.8428, -6.465e-07, 1.33)
ob_camera.lineart.crease_threshold = 0.0
ob_cylinder_003.location = (0.0, 1.195, 0.0)
ob_cylinder_003.lineart.crease_threshold = 0.0
ob_cylinder_002.location = (0.0, 0.9051, 0.0)
ob_cylinder_002.lineart.crease_threshold = 0.0
ob_cylinder_001.location = (0.0, 0.4069, 0.0)
ob_cylinder_001.lineart.crease_threshold = 0.0
ob_cylinder.location = (0.0, 0.6442, 0.0)
ob_cylinder.lineart.crease_threshold = 0.0

# ---- collection membership
col_collection_1.objects.link(ob_camera)
col_collection_1.objects.link(ob_cylinder_003)
col_collection_1.objects.link(ob_cylinder_002)
col_collection_1.objects.link(ob_cylinder_001)
col_collection_1.objects.link(ob_cylinder)

# ---- scene / render settings (as saved in the file)
scene.camera = ob_camera
scene.frame_start = 1; scene.frame_end = 250; scene.frame_set(1)
scene.render.engine = 'BLENDER_EEVEE_NEXT'
scene.render.resolution_percentage = 50
scene.render.dither_intensity = 0.0
scene.render.film_transparent = True
scene.cycles.use_denoising = False
scene.cycles.samples = 128
scene.cycles.sampling_pattern = 'TABULATED_SOBOL'
scene.cycles.use_adaptive_sampling = False
scene.cycles.use_light_tree = False
scene.cycles.blur_glossy = 0.0
scene.cycles.sample_clamp_indirect = 0.0
scene.view_settings.view_transform = 'Standard'
bpy.context.view_layer.update()

# ---- added for rendering (the .blend has no usable light): sun
light_auto_sun = bpy.data.lights.new('AutoSun', 'SUN')
light_auto_sun.energy = 3.0
light_auto_sun.angle = 0.0523599
ob_auto_sun = bpy.data.objects.new('AutoSun', light_auto_sun)
scene.collection.objects.link(ob_auto_sun)
ob_auto_sun.rotation_euler = (0.872665, 0.174533, 0.523599)
bpy.context.view_layer.update()
